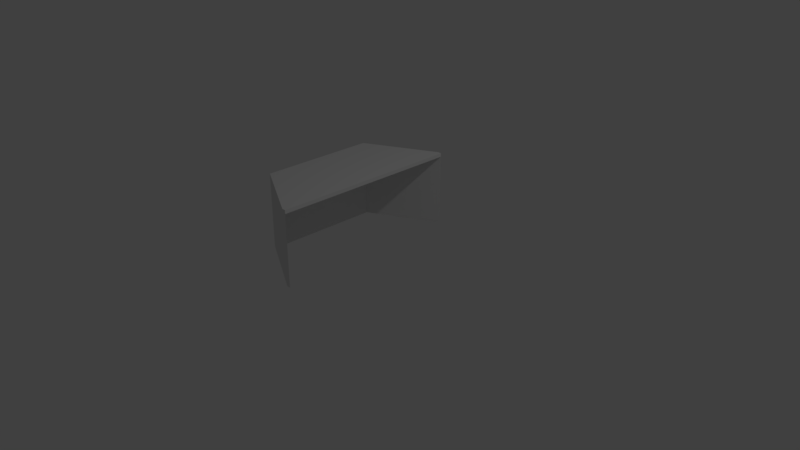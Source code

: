 # Source: Desk.blend  (saved by Blender 2.78.0; exported with 4.5.12 LTS)
import bpy
from mathutils import Matrix  # noqa: F401  (used for matrix-valued properties, if any)

bpy.ops.wm.read_factory_settings(use_empty=True)
scene = bpy.context.scene
scene.name = 'Scene'

# ---- collections
col_collection_1 = bpy.data.collections.new('Collection 1'); scene.collection.children.link(col_collection_1)

# ---- materials (node trees are filled in below, after node groups)
mat_material = bpy.data.materials.new('Material')
mat_material.alpha_threshold = 0.0
mat_material.use_transparent_shadow = False
mat_material.roughness = 0.5
mat_material.line_color = (0.0, 0.0, 0.0, 1.0)

# ---- material node trees

# ---- world
world_world = bpy.data.worlds.new('World'); scene.world = world_world
world_world.color = (0.05088, 0.05088, 0.05088)
world_world.use_sun_shadow = False
world_world.sun_shadow_jitter_overblur = 0.0
world_world.cycles.sampling_method = 'MANUAL'

# ---- cameras
cam_camera = bpy.data.cameras.new('Camera')
cam_camera.clip_end = 100.0
cam_camera.lens = 35.0
cam_camera.sensor_width = 32.0
cam_camera.sensor_height = 18.0
cam_camera.ortho_scale = 7.314
cam_camera.dof.focus_distance = 0.0
cam_camera.dof.aperture_fstop = 128.0

# ---- lights
light_lamp = bpy.data.lights.new('Lamp', 'POINT')
light_lamp.transmission_factor = 0.0
light_lamp.cutoff_distance = 30.0
light_lamp.energy = 100.0
light_lamp.shadow_buffer_clip_start = 1.001
light_lamp.shadow_soft_size = 0.1
light_lamp.shadow_maximum_resolution = 0.006
light_lamp.use_absolute_resolution = True

# ---- meshes
me_cube = bpy.data.meshes.new('Cube')
me_cube.from_pydata([(-0.02254, -1.285, 0.02634), (-0.02254, 1.261, 0.02634), (-0.02254, -1.285, 1.0), (-0.02254, 1.261, 1.0), (0.02746, -1.285, 0.02634), (0.02746, 1.261, 0.02634), (0.02746, -1.285, 1.0), (0.02746, 1.261, 1.0), (-0.9586, -0.7854, 1.0), (-0.9086, -0.7854, 1.0), (-0.9586, 0.7608, 1.0), (-0.9086, 0.7608, 1.0), (-0.9586, 0.7608, 0.02634), (-0.9086, 0.7608, 0.02634), (-0.9086, -0.7854, 0.02634), (-0.9586, -0.7854, 0.02634), (-0.02254, -1.285, 1.05), (-0.02254, 1.261, 1.05), (0.02746, -1.285, 1.05), (0.02746, 1.261, 1.05), (-0.9586, -0.7854, 1.05), (-0.9086, -0.7854, 1.05), (-0.9586, 0.7608, 1.05), (-0.9086, 0.7608, 1.05)], [(8, 9), (14, 15), (12, 13), (10, 11), (11, 23), (21, 9)], [(10, 8, 20, 22), (3, 10, 22, 17), (7, 3, 17, 19), (1, 12, 10, 3), (18, 6, 7, 19), (18, 19, 23, 21), (18, 21, 20, 16), (2, 0, 4, 6), (23, 22, 20, 21), (19, 17, 22, 23), (3, 7, 5, 1), (8, 10, 12, 15), (0, 2, 8, 15), (2, 6, 18, 16), (16, 20, 8, 2), (9, 14, 13, 11), (4, 14, 9, 6), (5, 7, 11, 13)])
_uv = me_cube.uv_layers.new(name='UVMap')
_uv.uv.foreach_set('vector', [0.41, 0.5338, 0.0001915, 0.5338, 0.0001914, 0.5206, 0.41, 0.5206, 0.4236, 0.7786, 0.7049, 0.7786, 0.7049, 0.7919, 0.4236, 0.7919, 0.4104, 0.7786, 0.4236, 0.7786, 0.4236, 0.7919, 0.4104, 0.7919, 0.4236, 0.5206, 0.7049, 0.5206, 0.7049, 0.7786, 0.4236, 0.7786, 0.0001914, 0.8055, 0.0001914, 0.7923, 0.675, 0.7923, 0.675, 0.8055, 0.0001959, 0.2586, 0.675, 0.2589, 0.5424, 0.5069, 0.1326, 0.5068, 0.0001959, 0.2586, 0.1326, 0.5068, 0.1326, 0.52, 0.0001914, 0.2719, 0.9866, 0.7786, 0.9866, 0.5206, 0.9998, 0.5206, 0.9998, 0.7786, 0.5424, 0.5069, 0.5424, 0.5202, 0.1326, 0.52, 0.1326, 0.5068, 0.675, 0.2589, 0.675, 0.2721, 0.5424, 0.5202, 0.5424, 0.5069, 0.4236, 0.7786, 0.4104, 0.7786, 0.4104, 0.5206, 0.4236, 0.5206, 0.0001915, 0.5338, 0.41, 0.5338, 0.41, 0.7919, 0.0001917, 0.7919, 0.9866, 0.5206, 0.9866, 0.7786, 0.7053, 0.7786, 0.7053, 0.5206, 0.9866, 0.7786, 0.9998, 0.7786, 0.9998, 0.7919, 0.9866, 0.7919, 0.9866, 0.7919, 0.7053, 0.7919, 0.7053, 0.7786, 0.9866, 0.7786, 0.2815, 0.2583, 0.2815, 0.0001916, 0.6913, 0.0001916, 0.6913, 0.2583, 0.0001914, 0.0001915, 0.2815, 0.0001916, 0.2815, 0.2583, 0.0001914, 0.2583, 0.9725, 0.0001914, 0.9725, 0.2583, 0.6913, 0.2583, 0.6913, 0.0001916])
me_cube.materials.append(mat_material)
me_cube.use_remesh_preserve_volume = False
me_cube.use_remesh_preserve_attributes = False
me_cube.use_mirror_vertex_groups = False
me_cube.update()

# ---- objects
ob_cube = bpy.data.objects.new('Cube', me_cube)
ob_lamp = bpy.data.objects.new('Lamp', light_lamp)
ob_camera = bpy.data.objects.new('Camera', cam_camera)

# ---- transforms, parenting, visibility, modifiers, constraints
ob_cube.location = (0.0, 0.0, 0.0)
ob_cube.lock_rotations_4d = False
ob_cube.empty_display_type = 'ARROWS'
ob_cube.lineart.crease_threshold = 0.0
ob_lamp.location = (4.076, 1.005, 5.904)
ob_lamp.rotation_euler = (0.6503, 0.05522, 1.866)
ob_lamp.lock_rotations_4d = False
ob_lamp.empty_display_type = 'ARROWS'
ob_lamp.color = (0.0, 0.0, 0.0, 0.0)
ob_lamp.lineart.crease_threshold = 0.0
ob_camera.location = (7.481, -6.508, 5.344)
ob_camera.rotation_euler = (1.109, 0.0, 0.8149)
ob_camera.lock_rotations_4d = False
ob_camera.empty_display_type = 'ARROWS'
ob_camera.color = (0.0, 0.0, 0.0, 0.0)
ob_camera.display_type = 'WIRE'
ob_camera.lineart.crease_threshold = 0.0

# ---- collection membership
col_collection_1.objects.link(ob_cube)
col_collection_1.objects.link(ob_lamp)
col_collection_1.objects.link(ob_camera)

# ---- scene / render settings (as saved in the file)
scene.camera = ob_camera
scene.frame_start = 1; scene.frame_end = 250; scene.frame_set(1)
scene.render.engine = 'BLENDER_EEVEE_NEXT'
scene.render.resolution_percentage = 50
scene.render.dither_intensity = 0.0
scene.cycles.use_denoising = False
scene.cycles.samples = 128
scene.cycles.sampling_pattern = 'TABULATED_SOBOL'
scene.cycles.light_sampling_threshold = 0.0
scene.cycles.use_adaptive_sampling = False
scene.cycles.use_light_tree = False
scene.cycles.blur_glossy = 0.0
scene.cycles.sample_clamp_indirect = 0.0
scene.view_settings.view_transform = 'Standard'
bpy.context.view_layer.update()
